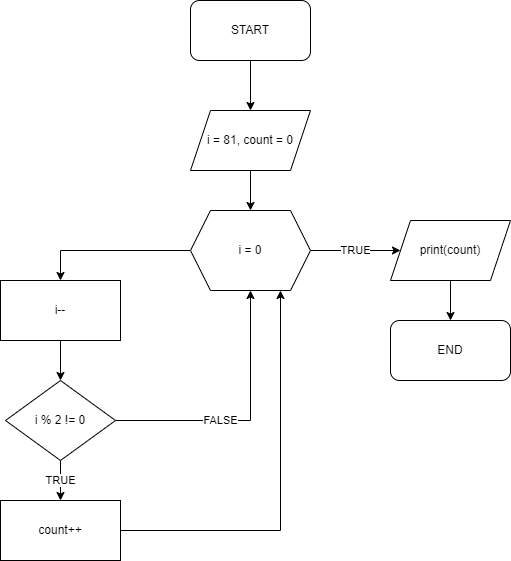

The diagram above was exported from draw.io. Its source (the exported page's mxGraphModel, read from the mxfile embedded in the PNG):
<mxGraphModel dx="839" dy="477" grid="1" gridSize="10" guides="1" tooltips="1" connect="1" arrows="1" fold="1" page="1" pageScale="1" pageWidth="850" pageHeight="1100" math="0" shadow="0">
  <root>
    <mxCell id="0" />
    <mxCell id="1" parent="0" />
    <mxCell id="zfvGZ2UfUm6sMR1vG8LJ-3" value="" style="edgeStyle=orthogonalEdgeStyle;rounded=0;orthogonalLoop=1;jettySize=auto;html=1;" edge="1" parent="1" source="zfvGZ2UfUm6sMR1vG8LJ-1" target="zfvGZ2UfUm6sMR1vG8LJ-2">
      <mxGeometry relative="1" as="geometry" />
    </mxCell>
    <mxCell id="zfvGZ2UfUm6sMR1vG8LJ-1" value="START" style="rounded=1;whiteSpace=wrap;html=1;" vertex="1" parent="1">
      <mxGeometry x="350" y="100" width="120" height="60" as="geometry" />
    </mxCell>
    <mxCell id="zfvGZ2UfUm6sMR1vG8LJ-6" value="" style="edgeStyle=orthogonalEdgeStyle;rounded=0;orthogonalLoop=1;jettySize=auto;html=1;" edge="1" parent="1" source="zfvGZ2UfUm6sMR1vG8LJ-2" target="zfvGZ2UfUm6sMR1vG8LJ-4">
      <mxGeometry relative="1" as="geometry" />
    </mxCell>
    <mxCell id="zfvGZ2UfUm6sMR1vG8LJ-2" value="i = 81, count = 0" style="shape=parallelogram;perimeter=parallelogramPerimeter;whiteSpace=wrap;html=1;fixedSize=1;" vertex="1" parent="1">
      <mxGeometry x="350" y="210" width="120" height="60" as="geometry" />
    </mxCell>
    <mxCell id="zfvGZ2UfUm6sMR1vG8LJ-13" value="TRUE" style="edgeStyle=orthogonalEdgeStyle;rounded=0;orthogonalLoop=1;jettySize=auto;html=1;entryX=0;entryY=0.5;entryDx=0;entryDy=0;" edge="1" parent="1" source="zfvGZ2UfUm6sMR1vG8LJ-4" target="zfvGZ2UfUm6sMR1vG8LJ-12">
      <mxGeometry relative="1" as="geometry" />
    </mxCell>
    <mxCell id="zfvGZ2UfUm6sMR1vG8LJ-16" style="edgeStyle=orthogonalEdgeStyle;rounded=0;orthogonalLoop=1;jettySize=auto;html=1;exitX=0;exitY=0.5;exitDx=0;exitDy=0;entryX=0.5;entryY=0;entryDx=0;entryDy=0;" edge="1" parent="1" source="zfvGZ2UfUm6sMR1vG8LJ-4" target="zfvGZ2UfUm6sMR1vG8LJ-14">
      <mxGeometry relative="1" as="geometry" />
    </mxCell>
    <mxCell id="zfvGZ2UfUm6sMR1vG8LJ-4" value="i = 0" style="shape=hexagon;perimeter=hexagonPerimeter2;whiteSpace=wrap;html=1;fixedSize=1;" vertex="1" parent="1">
      <mxGeometry x="350" y="310" width="120" height="80" as="geometry" />
    </mxCell>
    <mxCell id="zfvGZ2UfUm6sMR1vG8LJ-11" style="edgeStyle=orthogonalEdgeStyle;rounded=0;orthogonalLoop=1;jettySize=auto;html=1;" edge="1" parent="1" source="zfvGZ2UfUm6sMR1vG8LJ-7">
      <mxGeometry relative="1" as="geometry">
        <mxPoint x="440" y="390" as="targetPoint" />
        <Array as="points">
          <mxPoint x="440" y="630" />
          <mxPoint x="440" y="390" />
        </Array>
      </mxGeometry>
    </mxCell>
    <mxCell id="zfvGZ2UfUm6sMR1vG8LJ-7" value="count++" style="rounded=0;whiteSpace=wrap;html=1;" vertex="1" parent="1">
      <mxGeometry x="160" y="600" width="120" height="60" as="geometry" />
    </mxCell>
    <mxCell id="zfvGZ2UfUm6sMR1vG8LJ-9" value="TRUE" style="edgeStyle=orthogonalEdgeStyle;rounded=0;orthogonalLoop=1;jettySize=auto;html=1;" edge="1" parent="1" source="zfvGZ2UfUm6sMR1vG8LJ-8" target="zfvGZ2UfUm6sMR1vG8LJ-7">
      <mxGeometry relative="1" as="geometry" />
    </mxCell>
    <mxCell id="zfvGZ2UfUm6sMR1vG8LJ-18" value="FALSE" style="edgeStyle=orthogonalEdgeStyle;rounded=0;orthogonalLoop=1;jettySize=auto;html=1;" edge="1" parent="1" source="zfvGZ2UfUm6sMR1vG8LJ-8" target="zfvGZ2UfUm6sMR1vG8LJ-4">
      <mxGeometry x="-0.2075" relative="1" as="geometry">
        <mxPoint as="offset" />
      </mxGeometry>
    </mxCell>
    <mxCell id="zfvGZ2UfUm6sMR1vG8LJ-8" value="i % 2 != 0" style="rhombus;whiteSpace=wrap;html=1;" vertex="1" parent="1">
      <mxGeometry x="165" y="480" width="110" height="80" as="geometry" />
    </mxCell>
    <mxCell id="zfvGZ2UfUm6sMR1vG8LJ-20" value="" style="edgeStyle=orthogonalEdgeStyle;rounded=0;orthogonalLoop=1;jettySize=auto;html=1;" edge="1" parent="1" source="zfvGZ2UfUm6sMR1vG8LJ-12" target="zfvGZ2UfUm6sMR1vG8LJ-19">
      <mxGeometry relative="1" as="geometry" />
    </mxCell>
    <mxCell id="zfvGZ2UfUm6sMR1vG8LJ-12" value="print(count)" style="shape=parallelogram;perimeter=parallelogramPerimeter;whiteSpace=wrap;html=1;fixedSize=1;" vertex="1" parent="1">
      <mxGeometry x="550" y="320" width="120" height="60" as="geometry" />
    </mxCell>
    <mxCell id="zfvGZ2UfUm6sMR1vG8LJ-17" value="" style="edgeStyle=orthogonalEdgeStyle;rounded=0;orthogonalLoop=1;jettySize=auto;html=1;" edge="1" parent="1" source="zfvGZ2UfUm6sMR1vG8LJ-14" target="zfvGZ2UfUm6sMR1vG8LJ-8">
      <mxGeometry relative="1" as="geometry" />
    </mxCell>
    <mxCell id="zfvGZ2UfUm6sMR1vG8LJ-14" value="i--" style="rounded=0;whiteSpace=wrap;html=1;" vertex="1" parent="1">
      <mxGeometry x="160" y="380" width="120" height="60" as="geometry" />
    </mxCell>
    <mxCell id="zfvGZ2UfUm6sMR1vG8LJ-19" value="END" style="rounded=1;whiteSpace=wrap;html=1;" vertex="1" parent="1">
      <mxGeometry x="550" y="420" width="120" height="60" as="geometry" />
    </mxCell>
  </root>
</mxGraphModel>